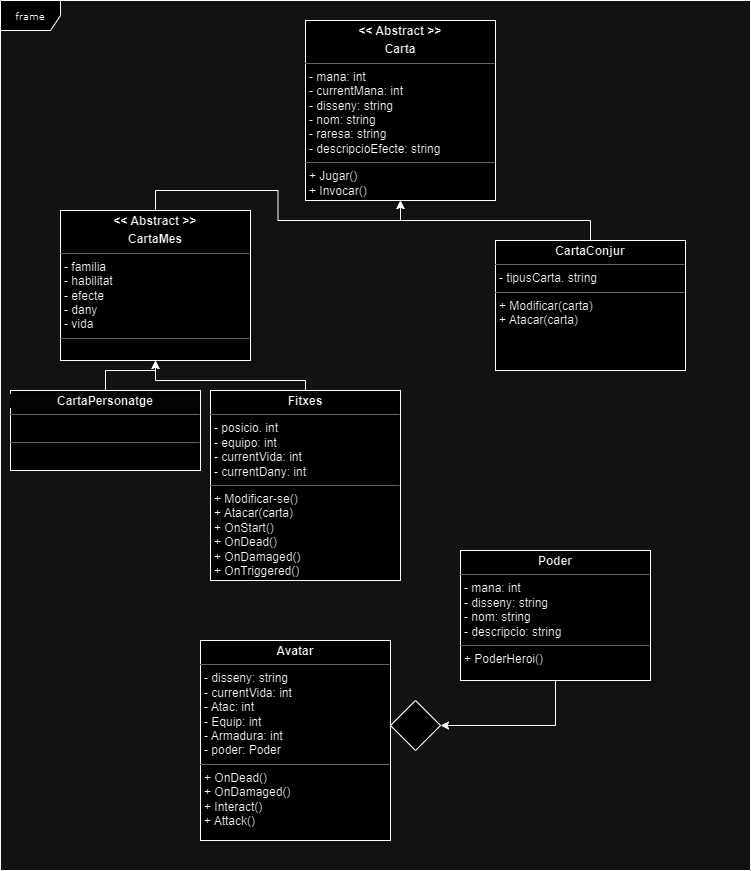

The diagram above was exported from draw.io. Its source (the exported page's mxGraphModel, read from the mxfile embedded in the PNG):
<mxGraphModel dx="1434" dy="746" grid="1" gridSize="10" guides="1" tooltips="1" connect="1" arrows="1" fold="1" page="1" pageScale="1" pageWidth="850" pageHeight="1100" background="none" math="0" shadow="0">
  <root>
    <mxCell id="gLpXFPowVMqxuwE6S8jB-0" />
    <mxCell id="gLpXFPowVMqxuwE6S8jB-1" parent="gLpXFPowVMqxuwE6S8jB-0" />
    <mxCell id="gLpXFPowVMqxuwE6S8jB-2" value="frame" style="shape=umlFrame;whiteSpace=wrap;html=1;rounded=0;shadow=0;comic=0;labelBackgroundColor=none;strokeWidth=1;fontFamily=Verdana;fontSize=10;align=center;" parent="gLpXFPowVMqxuwE6S8jB-1" vertex="1">
      <mxGeometry x="30" y="30" width="750" height="870" as="geometry" />
    </mxCell>
    <mxCell id="gLpXFPowVMqxuwE6S8jB-3" value="&lt;p style=&quot;margin:0px;margin-top:4px;text-align:center;&quot;&gt;&lt;b&gt;&amp;lt;&amp;lt; Abstract &amp;gt;&amp;gt;&lt;/b&gt;&lt;/p&gt;&lt;p style=&quot;margin:0px;margin-top:4px;text-align:center;&quot;&gt;&lt;b&gt;Carta&lt;/b&gt;&lt;/p&gt;&lt;hr size=&quot;1&quot;&gt;&lt;p style=&quot;margin:0px;margin-left:4px;&quot;&gt;- mana: int&lt;br&gt;- currentMana: int&lt;/p&gt;&lt;p style=&quot;margin:0px;margin-left:4px;&quot;&gt;- disseny: string&lt;/p&gt;&lt;p style=&quot;margin:0px;margin-left:4px;&quot;&gt;- nom: string&lt;/p&gt;&lt;p style=&quot;margin:0px;margin-left:4px;&quot;&gt;- raresa: string&amp;nbsp;&lt;/p&gt;&lt;p style=&quot;margin:0px;margin-left:4px;&quot;&gt;- descripcioEfecte: string&lt;/p&gt;&lt;hr size=&quot;1&quot;&gt;&lt;p style=&quot;margin:0px;margin-left:4px;&quot;&gt;+ Jugar()&lt;br&gt;+ Invocar()&lt;/p&gt;" style="verticalAlign=top;align=left;overflow=fill;fontSize=12;fontFamily=Helvetica;html=1;rounded=0;shadow=0;comic=0;labelBackgroundColor=none;strokeWidth=1" parent="gLpXFPowVMqxuwE6S8jB-1" vertex="1">
      <mxGeometry x="335" y="50" width="190" height="180" as="geometry" />
    </mxCell>
    <mxCell id="gLpXFPowVMqxuwE6S8jB-4" style="edgeStyle=orthogonalEdgeStyle;rounded=0;orthogonalLoop=1;jettySize=auto;html=1;exitX=0.5;exitY=0;exitDx=0;exitDy=0;entryX=0.5;entryY=1;entryDx=0;entryDy=0;" parent="gLpXFPowVMqxuwE6S8jB-1" source="gLpXFPowVMqxuwE6S8jB-5" target="gLpXFPowVMqxuwE6S8jB-3" edge="1">
      <mxGeometry relative="1" as="geometry" />
    </mxCell>
    <mxCell id="gLpXFPowVMqxuwE6S8jB-5" value="&lt;p style=&quot;margin:0px;margin-top:4px;text-align:center;&quot;&gt;&lt;b style=&quot;border-color: var(--border-color);&quot;&gt;&amp;lt;&amp;lt; Abstract &amp;gt;&amp;gt;&lt;/b&gt;&lt;b&gt;&lt;br&gt;&lt;/b&gt;&lt;/p&gt;&lt;p style=&quot;margin:0px;margin-top:4px;text-align:center;&quot;&gt;&lt;b&gt;CartaMes&lt;/b&gt;&lt;/p&gt;&lt;span id=&quot;docs-internal-guid-12bc28ed-7fff-cb90-061d-766fc1325df5&quot;&gt;&lt;/span&gt;&lt;hr size=&quot;1&quot;&gt;&lt;p style=&quot;margin:0px;margin-left:4px;&quot;&gt;- familia&lt;/p&gt;&lt;p style=&quot;margin:0px;margin-left:4px;&quot;&gt;- habilitat&lt;/p&gt;&lt;p style=&quot;margin:0px;margin-left:4px;&quot;&gt;- efecte&lt;/p&gt;&lt;p style=&quot;margin:0px;margin-left:4px;&quot;&gt;- dany&lt;/p&gt;&lt;p style=&quot;margin:0px;margin-left:4px;&quot;&gt;- vida&lt;/p&gt;&lt;hr size=&quot;1&quot;&gt;&lt;p style=&quot;margin:0px;margin-left:4px;&quot;&gt;&lt;br&gt;&lt;/p&gt;" style="verticalAlign=top;align=left;overflow=fill;fontSize=12;fontFamily=Helvetica;html=1;rounded=0;shadow=0;comic=0;labelBackgroundColor=none;strokeWidth=1" parent="gLpXFPowVMqxuwE6S8jB-1" vertex="1">
      <mxGeometry x="90" y="240" width="190" height="150" as="geometry" />
    </mxCell>
    <mxCell id="gLpXFPowVMqxuwE6S8jB-6" style="edgeStyle=orthogonalEdgeStyle;rounded=0;orthogonalLoop=1;jettySize=auto;html=1;exitX=0.5;exitY=0;exitDx=0;exitDy=0;entryX=0.5;entryY=1;entryDx=0;entryDy=0;" parent="gLpXFPowVMqxuwE6S8jB-1" source="gLpXFPowVMqxuwE6S8jB-7" target="gLpXFPowVMqxuwE6S8jB-3" edge="1">
      <mxGeometry relative="1" as="geometry" />
    </mxCell>
    <mxCell id="gLpXFPowVMqxuwE6S8jB-7" value="&lt;p style=&quot;margin:0px;margin-top:4px;text-align:center;&quot;&gt;&lt;b&gt;CartaConjur&lt;/b&gt;&lt;/p&gt;&lt;hr size=&quot;1&quot;&gt;&lt;p style=&quot;margin:0px;margin-left:4px;&quot;&gt;- tipusCarta. string&lt;/p&gt;&lt;hr size=&quot;1&quot;&gt;&lt;p style=&quot;margin:0px;margin-left:4px;&quot;&gt;+ Modificar(carta)&lt;/p&gt;&lt;p style=&quot;margin:0px;margin-left:4px;&quot;&gt;+ Atacar(carta)&lt;/p&gt;" style="verticalAlign=top;align=left;overflow=fill;fontSize=12;fontFamily=Helvetica;html=1;rounded=0;shadow=0;comic=0;labelBackgroundColor=none;strokeWidth=1" parent="gLpXFPowVMqxuwE6S8jB-1" vertex="1">
      <mxGeometry x="525" y="270" width="190" height="130" as="geometry" />
    </mxCell>
    <mxCell id="81syeDd09gR380kSujzZ-1" style="edgeStyle=orthogonalEdgeStyle;rounded=0;orthogonalLoop=1;jettySize=auto;html=1;exitX=0.5;exitY=0;exitDx=0;exitDy=0;entryX=0.5;entryY=1;entryDx=0;entryDy=0;" parent="gLpXFPowVMqxuwE6S8jB-1" source="gLpXFPowVMqxuwE6S8jB-8" target="gLpXFPowVMqxuwE6S8jB-5" edge="1">
      <mxGeometry relative="1" as="geometry">
        <Array as="points">
          <mxPoint x="335" y="410" />
          <mxPoint x="185" y="410" />
        </Array>
      </mxGeometry>
    </mxCell>
    <mxCell id="gLpXFPowVMqxuwE6S8jB-8" value="&lt;p style=&quot;margin:0px;margin-top:4px;text-align:center;&quot;&gt;&lt;b&gt;Fitxes&lt;/b&gt;&lt;/p&gt;&lt;span id=&quot;docs-internal-guid-12bc28ed-7fff-cb90-061d-766fc1325df5&quot;&gt;&lt;/span&gt;&lt;hr size=&quot;1&quot;&gt;&lt;p style=&quot;border-color: var(--border-color); margin: 0px 0px 0px 4px;&quot;&gt;&lt;span style=&quot;background-color: initial;&quot;&gt;- posicio. int&lt;/span&gt;&lt;br&gt;&lt;/p&gt;&lt;p style=&quot;margin:0px;margin-left:4px;&quot;&gt;- equipo: int&lt;/p&gt;&lt;p style=&quot;margin:0px;margin-left:4px;&quot;&gt;- currentVida: int&lt;/p&gt;&lt;p style=&quot;margin:0px;margin-left:4px;&quot;&gt;- currentDany: int&lt;/p&gt;&lt;hr size=&quot;1&quot;&gt;&lt;p style=&quot;margin:0px;margin-left:4px;&quot;&gt;+ Modificar-se()&lt;/p&gt;&lt;p style=&quot;margin:0px;margin-left:4px;&quot;&gt;+ Atacar(carta)&lt;/p&gt;&lt;p style=&quot;margin:0px;margin-left:4px;&quot;&gt;+ OnStart()&lt;/p&gt;&lt;p style=&quot;margin:0px;margin-left:4px;&quot;&gt;+ OnDead()&lt;br&gt;&lt;/p&gt;&lt;p style=&quot;margin:0px;margin-left:4px;&quot;&gt;+ OnDamaged()&lt;br&gt;&lt;/p&gt;&lt;p style=&quot;margin:0px;margin-left:4px;&quot;&gt;+ OnTriggered()&lt;br&gt;&lt;/p&gt;" style="verticalAlign=top;align=left;overflow=fill;fontSize=12;fontFamily=Helvetica;html=1;rounded=0;shadow=0;comic=0;labelBackgroundColor=none;strokeWidth=1" parent="gLpXFPowVMqxuwE6S8jB-1" vertex="1">
      <mxGeometry x="240" y="420" width="190" height="190" as="geometry" />
    </mxCell>
    <mxCell id="gLpXFPowVMqxuwE6S8jB-9" value="&lt;p style=&quot;margin:0px;margin-top:4px;text-align:center;&quot;&gt;&lt;b style=&quot;background-color: initial;&quot;&gt;Avatar&lt;/b&gt;&lt;br&gt;&lt;/p&gt;&lt;hr size=&quot;1&quot;&gt;&lt;p style=&quot;margin:0px;margin-left:4px;&quot;&gt;- disseny: string&lt;br&gt;- currentVida: int&lt;/p&gt;&lt;p style=&quot;margin:0px;margin-left:4px;&quot;&gt;- Atac: int&lt;/p&gt;&lt;p style=&quot;margin:0px;margin-left:4px;&quot;&gt;- Equip: int&lt;/p&gt;&lt;p style=&quot;margin:0px;margin-left:4px;&quot;&gt;- Armadura: int&amp;nbsp;&lt;/p&gt;&lt;p style=&quot;margin:0px;margin-left:4px;&quot;&gt;- poder: Poder&lt;/p&gt;&lt;hr size=&quot;1&quot;&gt;&lt;p style=&quot;margin:0px;margin-left:4px;&quot;&gt;+ OnDead()&lt;br&gt;+ OnDamaged()&lt;/p&gt;&lt;p style=&quot;margin:0px;margin-left:4px;&quot;&gt;+ Interact()&lt;/p&gt;&lt;p style=&quot;margin:0px;margin-left:4px;&quot;&gt;+ Attack()&lt;/p&gt;" style="verticalAlign=top;align=left;overflow=fill;fontSize=12;fontFamily=Helvetica;html=1;rounded=0;shadow=0;comic=0;labelBackgroundColor=none;strokeWidth=1" parent="gLpXFPowVMqxuwE6S8jB-1" vertex="1">
      <mxGeometry x="230" y="670" width="190" height="200" as="geometry" />
    </mxCell>
    <mxCell id="gLpXFPowVMqxuwE6S8jB-10" value="" style="edgeStyle=orthogonalEdgeStyle;rounded=0;orthogonalLoop=1;jettySize=auto;html=1;exitX=0.5;exitY=1;exitDx=0;exitDy=0;" parent="gLpXFPowVMqxuwE6S8jB-1" source="gLpXFPowVMqxuwE6S8jB-11" target="gLpXFPowVMqxuwE6S8jB-12" edge="1">
      <mxGeometry relative="1" as="geometry">
        <Array as="points">
          <mxPoint x="585" y="755" />
        </Array>
      </mxGeometry>
    </mxCell>
    <mxCell id="gLpXFPowVMqxuwE6S8jB-11" value="&lt;p style=&quot;margin:0px;margin-top:4px;text-align:center;&quot;&gt;&lt;b style=&quot;background-color: initial;&quot;&gt;Poder&lt;/b&gt;&lt;br&gt;&lt;/p&gt;&lt;hr size=&quot;1&quot;&gt;&lt;p style=&quot;margin:0px;margin-left:4px;&quot;&gt;- mana: int&lt;br&gt;&lt;/p&gt;&lt;p style=&quot;margin:0px;margin-left:4px;&quot;&gt;- disseny: string&lt;/p&gt;&lt;p style=&quot;margin:0px;margin-left:4px;&quot;&gt;- nom: string&lt;/p&gt;&lt;p style=&quot;margin:0px;margin-left:4px;&quot;&gt;- descripcio: string&lt;/p&gt;&lt;hr size=&quot;1&quot;&gt;&lt;p style=&quot;margin:0px;margin-left:4px;&quot;&gt;+ PoderHeroi()&lt;/p&gt;" style="verticalAlign=top;align=left;overflow=fill;fontSize=12;fontFamily=Helvetica;html=1;rounded=0;shadow=0;comic=0;labelBackgroundColor=none;strokeWidth=1" parent="gLpXFPowVMqxuwE6S8jB-1" vertex="1">
      <mxGeometry x="490" y="580" width="190" height="130" as="geometry" />
    </mxCell>
    <mxCell id="gLpXFPowVMqxuwE6S8jB-12" value="" style="rhombus;whiteSpace=wrap;html=1;align=left;verticalAlign=top;rounded=0;shadow=0;comic=0;labelBackgroundColor=none;strokeWidth=1;" parent="gLpXFPowVMqxuwE6S8jB-1" vertex="1">
      <mxGeometry x="420" y="730" width="50" height="50" as="geometry" />
    </mxCell>
    <mxCell id="81syeDd09gR380kSujzZ-0" style="edgeStyle=orthogonalEdgeStyle;rounded=0;orthogonalLoop=1;jettySize=auto;html=1;exitX=0.5;exitY=0;exitDx=0;exitDy=0;entryX=0.5;entryY=1;entryDx=0;entryDy=0;" parent="gLpXFPowVMqxuwE6S8jB-1" source="GO5kITXKsgM7o6WRbiSO-1" target="gLpXFPowVMqxuwE6S8jB-5" edge="1">
      <mxGeometry relative="1" as="geometry" />
    </mxCell>
    <mxCell id="GO5kITXKsgM7o6WRbiSO-1" value="&lt;p style=&quot;margin:0px;margin-top:4px;text-align:center;&quot;&gt;&lt;/p&gt;&lt;p style=&quot;border-color: var(--border-color); color: rgb(0, 0, 0); font-family: Helvetica; font-size: 12px; font-style: normal; font-variant-ligatures: normal; font-variant-caps: normal; font-weight: 400; letter-spacing: normal; orphans: 2; text-indent: 0px; text-transform: none; widows: 2; word-spacing: 0px; -webkit-text-stroke-width: 0px; background-color: rgb(251, 251, 251); text-decoration-thickness: initial; text-decoration-style: initial; text-decoration-color: initial; margin: 4px 0px 0px; text-align: center;&quot;&gt;&lt;b style=&quot;border-color: var(--border-color);&quot;&gt;Carta&lt;/b&gt;&lt;b style=&quot;border-color: var(--border-color); background-color: initial;&quot;&gt;Personatge&lt;/b&gt;&lt;/p&gt;&lt;span id=&quot;docs-internal-guid-12bc28ed-7fff-cb90-061d-766fc1325df5&quot;&gt;&lt;/span&gt;&lt;hr size=&quot;1&quot;&gt;&lt;p style=&quot;border-color: var(--border-color); margin: 0px 0px 0px 4px;&quot;&gt;&lt;br&gt;&lt;/p&gt;&lt;hr size=&quot;1&quot;&gt;&lt;p style=&quot;margin:0px;margin-left:4px;&quot;&gt;&lt;br&gt;&lt;/p&gt;" style="verticalAlign=top;align=left;overflow=fill;fontSize=12;fontFamily=Helvetica;html=1;rounded=0;shadow=0;comic=0;labelBackgroundColor=none;strokeWidth=1" parent="gLpXFPowVMqxuwE6S8jB-1" vertex="1">
      <mxGeometry x="40" y="420" width="190" height="80" as="geometry" />
    </mxCell>
  </root>
</mxGraphModel>